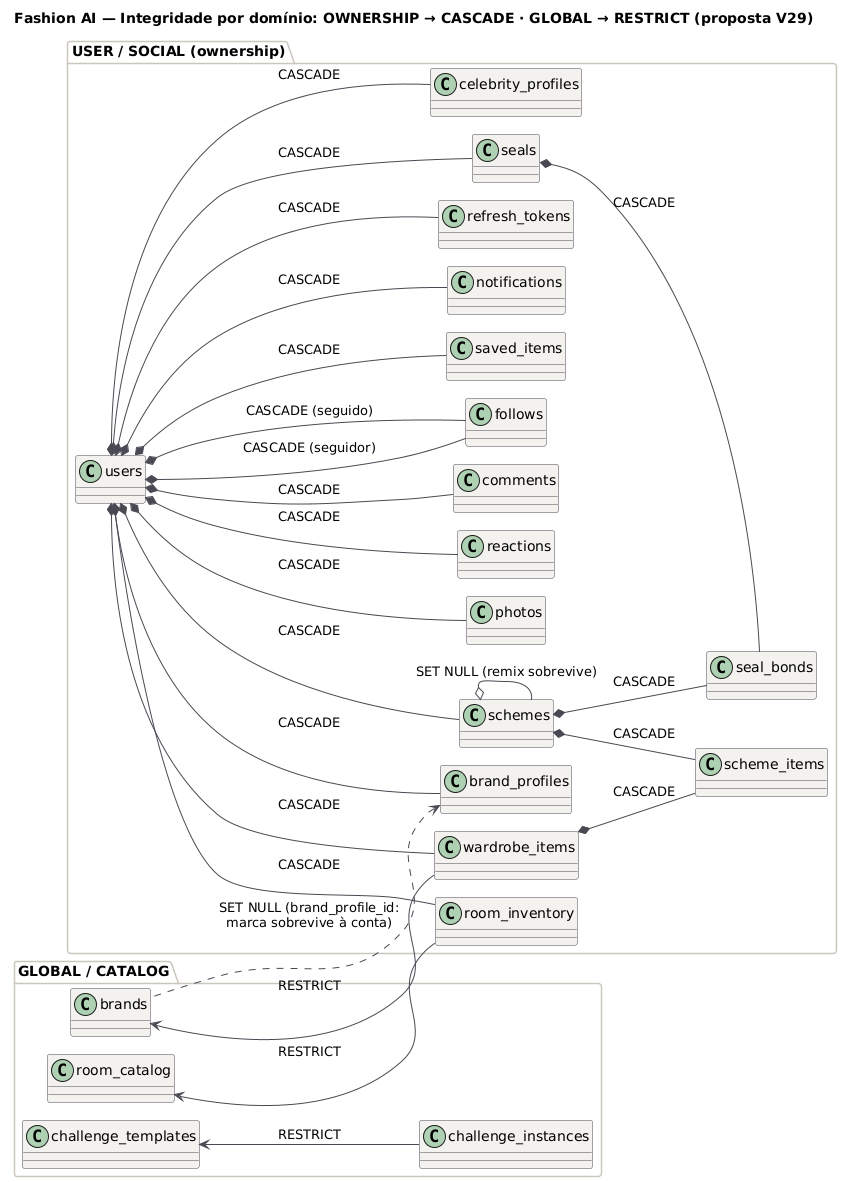

The diagram above was rendered by PlantUML. Its source (embedded in the PNG):
@startuml DB_Classes_Dominios
title Fashion AI — Integridade por domínio: OWNERSHIP → CASCADE · GLOBAL → RESTRICT (proposta V29)
!include ../seguranca/_estilo.iuml
left to right direction

package "USER / SOCIAL (ownership)" {
  class users
  class brand_profiles
  class celebrity_profiles
  class wardrobe_items
  class schemes
  class scheme_items
  class photos
  class reactions
  class comments
  class follows
  class saved_items
  class notifications
  class refresh_tokens
  class seals
  class seal_bonds
  class room_inventory
}
package "GLOBAL / CATALOG" {
  class brands
  class room_catalog
  class challenge_templates
  class challenge_instances
}

users *-- brand_profiles : CASCADE
users *-- celebrity_profiles : CASCADE
users *-- wardrobe_items : CASCADE
users *-- schemes : CASCADE
users *-- photos : CASCADE
users *-- reactions : CASCADE
users *-- comments : CASCADE
users *-- follows : CASCADE (seguidor)
users *-- follows : CASCADE (seguido)
users *-- saved_items : CASCADE
users *-- notifications : CASCADE
users *-- refresh_tokens : CASCADE
users *-- seals : CASCADE
schemes *-- scheme_items : CASCADE
wardrobe_items *-- scheme_items : CASCADE
seals *-- seal_bonds : CASCADE
schemes *-- seal_bonds : CASCADE
schemes o-- schemes : SET NULL (remix sobrevive)

brands <-- wardrobe_items : RESTRICT
brand_profiles <.. brands : SET NULL (brand_profile_id:\nmarca sobrevive à conta)
room_catalog <-- room_inventory : RESTRICT
users *-- room_inventory : CASCADE
challenge_templates <-- challenge_instances : RESTRICT
@enduml